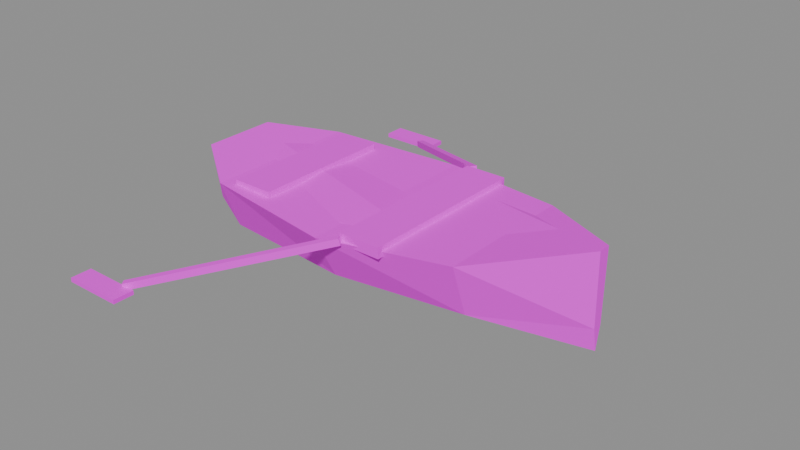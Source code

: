# Source: rowboat.blend  (saved by Blender 5.3.31; exported with 4.5.12 LTS)
import bpy
from mathutils import Matrix  # noqa: F401  (used for matrix-valued properties, if any)

bpy.ops.wm.read_factory_settings(use_empty=True)
scene = bpy.context.scene
scene.name = 'Scene'

# ---- images (referenced by path relative to the original .blend; pixels are not part of the script)
import os
ASSET_DIR = os.environ.get("B2B_ASSET_DIR", "")  # directory of the original .blend (textures are referenced by path, not embedded)
HERE = os.path.dirname(os.path.abspath(__file__))  # packed textures are extracted next to this script under _unpacked/

def load_image(name, relpath, width, height, colorspace="sRGB"):
    """Load a texture the original file referenced (path relative to the .blend, or extracted next to this script)."""
    p = next((c for c in (os.path.join(HERE, relpath), os.path.join(ASSET_DIR, relpath)) if relpath and os.path.exists(c)), "")
    if p:
        img = bpy.data.images.load(p, check_existing=True)
        img.name = name
    else:  # same state as the original file: an image datablock whose file is absent (Cycles renders it pink)
        img = bpy.data.images.new(name, width, height)
        img.source = "FILE"
        img.filepath = "//" + (relpath or name)
    img.colorspace_settings.name = colorspace
    return img
img_village_palette_png = load_image('village_palette.png', 'village_palette.png', 1024, 1024, 'sRGB')

# ---- materials (node trees are filled in below, after node groups)
mat_villagepalette = bpy.data.materials.new('VillagePalette')

# ---- material node trees
mat_villagepalette.use_nodes = True; mat_villagepalette.node_tree.nodes.clear()
_N = mat_villagepalette.node_tree.nodes; _L = mat_villagepalette.node_tree.links
n0 = _N.new('ShaderNodeBsdfPrincipled'); n0.name = 'Principled BSDF'; n0.location = (-200, 100)
n0.inputs[2].default_value = 0.9
n0.inputs[10].default_value = 0.005
n1 = _N.new('ShaderNodeOutputMaterial'); n1.name = 'Material Output'; n1.location = (200, 100)
n2 = _N.new('ShaderNodeTexImage'); n2.name = 'Image Texture'; n2.location = (-320, 300)
n2.image = img_village_palette_png
_L.new(n0.outputs[0], n1.inputs[0])
_L.new(n2.outputs[0], n0.inputs[0])
n1.is_active_output = True

# ---- meshes
me_rowboat = bpy.data.meshes.new('rowboat')
me_rowboat.from_pydata([(-4.6, -0.9, 1.2), (-4.6, -0.675, -0.2), (-4.6, 0.0, -0.75), (-4.6, 0.675, -0.2), (-4.6, 0.9, 1.2), (-3.2, -1.9, 1.0), (-3.2, -1.425, -0.2), (-3.2, 0.0, -0.75), (-3.2, 1.425, -0.2), (-3.2, 1.9, 1.0), (0.0, -2.3, 0.9), (0.0, -1.725, -0.2), (0.0, 0.0, -0.75), (0.0, 1.725, -0.2), (0.0, 2.3, 0.9), (3.0, -1.7, 1.05), (3.0, -1.275, -0.2), (3.0, 0.0, -0.75), (3.0, 1.275, -0.2), (3.0, 1.7, 1.05), (5.2, -0.15, 1.5), (5.2, -0.1125, -0.2), (5.2, 0.0, -0.75), (5.2, 0.1125, -0.2), (5.2, 0.15, 1.5), (-4.6, 0.738, 1.08), (-3.2, 1.558, 0.88), (0.0, 1.886, 0.78), (3.0, 1.394, 0.93), (5.2, 0.123, 1.38), (5.2, -0.123, 1.38), (3.0, -1.394, 0.93), (0.0, -1.886, 0.78), (-3.2, -1.558, 0.88), (-4.6, -0.738, 1.08), (-2.9, -1.7, 0.85), (-1.9, -1.7, 0.85), (-1.9, 1.7, 0.85), (-2.9, 1.7, 0.85), (-2.9, -1.7, 1.1), (-1.9, -1.7, 1.1), (-1.9, 1.7, 1.1), (-2.9, 1.7, 1.1), (0.5, -2.1, 0.85), (1.5, -2.1, 0.85), (1.5, 2.1, 0.85), (0.5, 2.1, 0.85), (0.5, -2.1, 1.1), (1.5, -2.1, 1.1), (1.5, 2.1, 1.1), (0.5, 2.1, 1.1), (0.5701, -2.123, 0.9228), (0.6638, -2.253, 0.9228), (0.6299, -2.277, 1.077), (0.5362, -2.147, 1.077), (-3.03, -4.723, -0.2772), (-2.936, -4.853, -0.2772), (-2.97, -4.877, -0.1228), (-3.064, -4.747, -0.1228), (-4.1, -5.3, -0.3), (-2.7, -5.3, -0.3), (-2.7, -4.8, -0.3), (-4.1, -4.8, -0.3), (-4.1, -5.3, -0.2), (-2.7, -5.3, -0.2), (-2.7, -4.8, -0.2), (-4.1, -4.8, -0.2), (0.6638, 2.253, 0.9228), (0.5701, 2.123, 0.9228), (0.5362, 2.147, 1.077), (0.6299, 2.277, 1.077), (-2.936, 4.853, -0.2772), (-3.03, 4.723, -0.2772), (-3.064, 4.747, -0.1228), (-2.97, 4.877, -0.1228), (-4.1, 4.8, -0.3), (-2.7, 4.8, -0.3), (-2.7, 5.3, -0.3), (-4.1, 5.3, -0.3), (-4.1, 4.8, -0.2), (-2.7, 4.8, -0.2), (-2.7, 5.3, -0.2), (-4.1, 5.3, -0.2)], [], [(0, 1, 6, 5), (1, 2, 7, 6), (2, 3, 8, 7), (3, 4, 9, 8), (4, 0, 5, 9), (5, 6, 11, 10), (6, 7, 12, 11), (7, 8, 13, 12), (8, 9, 14, 13), (9, 5, 10, 14), (10, 11, 16, 15), (11, 12, 17, 16), (12, 13, 18, 17), (13, 14, 19, 18), (14, 10, 15, 19), (15, 16, 21, 20), (16, 17, 22, 21), (17, 18, 23, 22), (18, 19, 24, 23), (19, 15, 20, 24), (4, 3, 2, 1, 0), (20, 21, 22, 23, 24), (34, 33, 32, 31, 30, 29, 28, 27, 26, 25), (35, 38, 37, 36), (39, 40, 41, 42), (35, 36, 40, 39), (36, 37, 41, 40), (37, 38, 42, 41), (38, 35, 39, 42), (43, 46, 45, 44), (47, 48, 49, 50), (43, 44, 48, 47), (44, 45, 49, 48), (45, 46, 50, 49), (46, 43, 47, 50), (51, 54, 53, 52), (55, 56, 57, 58), (51, 52, 56, 55), (52, 53, 57, 56), (53, 54, 58, 57), (54, 51, 55, 58), (59, 62, 61, 60), (63, 64, 65, 66), (59, 60, 64, 63), (60, 61, 65, 64), (61, 62, 66, 65), (62, 59, 63, 66), (67, 70, 69, 68), (71, 72, 73, 74), (67, 68, 72, 71), (68, 69, 73, 72), (69, 70, 74, 73), (70, 67, 71, 74), (75, 78, 77, 76), (79, 80, 81, 82), (75, 76, 80, 79), (76, 77, 81, 80), (77, 78, 82, 81), (78, 75, 79, 82)])
_uv = me_rowboat.uv_layers.new(name='UVMap')
_uv.uv.foreach_set('vector', [0.1328, 0.5773, 0.1328, 0.3782, 0.1328, 0.3782, 0.1328, 0.5489, 0.1328, 0.3782, 0.1328, 0.3, 0.1328, 0.3, 0.1328, 0.3782, 0.1328, 0.3, 0.1328, 0.3782, 0.1328, 0.3782, 0.1328, 0.3, 0.1328, 0.3782, 0.1328, 0.5773, 0.1328, 0.5489, 0.1328, 0.3782, 0.1328, 0.5773, 0.1328, 0.5773, 0.1328, 0.5489, 0.1328, 0.5489, 0.1328, 0.5489, 0.1328, 0.3782, 0.1328, 0.3782, 0.1328, 0.5347, 0.1328, 0.3782, 0.1328, 0.3, 0.1328, 0.3, 0.1328, 0.3782, 0.1328, 0.3, 0.1328, 0.3782, 0.1328, 0.3782, 0.1328, 0.3, 0.1328, 0.3782, 0.1328, 0.5489, 0.1328, 0.5347, 0.1328, 0.3782, 0.1328, 0.5489, 0.1328, 0.5489, 0.1328, 0.5347, 0.1328, 0.5347, 0.1328, 0.5347, 0.1328, 0.3782, 0.1328, 0.3782, 0.1328, 0.556, 0.1328, 0.3782, 0.1328, 0.3, 0.1328, 0.3, 0.1328, 0.3782, 0.1328, 0.3, 0.1328, 0.3782, 0.1328, 0.3782, 0.1328, 0.3, 0.1328, 0.3782, 0.1328, 0.5347, 0.1328, 0.556, 0.1328, 0.3782, 0.1328, 0.5347, 0.1328, 0.5347, 0.1328, 0.556, 0.1328, 0.556, 0.1328, 0.556, 0.1328, 0.3782, 0.1328, 0.3782, 0.1328, 0.62, 0.1328, 0.3782, 0.1328, 0.3, 0.1328, 0.3, 0.1328, 0.3782, 0.1328, 0.3, 0.1328, 0.3782, 0.1328, 0.3782, 0.1328, 0.3, 0.1328, 0.3782, 0.1328, 0.556, 0.1328, 0.62, 0.1328, 0.3782, 0.1328, 0.556, 0.1328, 0.556, 0.1328, 0.62, 0.1328, 0.62, 0.1328, 0.5773, 0.1328, 0.3782, 0.1328, 0.3, 0.1328, 0.3782, 0.1328, 0.5773, 0.1328, 0.62, 0.1328, 0.3782, 0.1328, 0.3, 0.1328, 0.3782, 0.1328, 0.62, 0.1172, 0.41, 0.1172, 0.35, 0.1172, 0.32, 0.1172, 0.365, 0.1172, 0.5, 0.1172, 0.5, 0.1172, 0.365, 0.1172, 0.32, 0.1172, 0.35, 0.1172, 0.41, 0.1484, 0.42, 0.1484, 0.42, 0.1484, 0.42, 0.1484, 0.42, 0.1484, 0.6, 0.1484, 0.6, 0.1484, 0.6, 0.1484, 0.6, 0.1484, 0.42, 0.1484, 0.42, 0.1484, 0.6, 0.1484, 0.6, 0.1484, 0.42, 0.1484, 0.42, 0.1484, 0.6, 0.1484, 0.6, 0.1484, 0.42, 0.1484, 0.42, 0.1484, 0.6, 0.1484, 0.6, 0.1484, 0.42, 0.1484, 0.42, 0.1484, 0.6, 0.1484, 0.6, 0.1484, 0.42, 0.1484, 0.42, 0.1484, 0.42, 0.1484, 0.42, 0.1484, 0.6, 0.1484, 0.6, 0.1484, 0.6, 0.1484, 0.6, 0.1484, 0.42, 0.1484, 0.42, 0.1484, 0.6, 0.1484, 0.6, 0.1484, 0.42, 0.1484, 0.42, 0.1484, 0.6, 0.1484, 0.6, 0.1484, 0.42, 0.1484, 0.42, 0.1484, 0.6, 0.1484, 0.6, 0.1484, 0.42, 0.1484, 0.42, 0.1484, 0.6, 0.1484, 0.6, 0.1641, 0.5795, 0.1641, 0.6, 0.1641, 0.6, 0.1641, 0.5795, 0.1641, 0.42, 0.1641, 0.42, 0.1641, 0.4405, 0.1641, 0.4405, 0.1641, 0.5795, 0.1641, 0.5795, 0.1641, 0.42, 0.1641, 0.42, 0.1641, 0.5795, 0.1641, 0.6, 0.1641, 0.4405, 0.1641, 0.42, 0.1641, 0.6, 0.1641, 0.6, 0.1641, 0.4405, 0.1641, 0.4405, 0.1641, 0.6, 0.1641, 0.5795, 0.1641, 0.42, 0.1641, 0.4405, 0.1641, 0.42, 0.1641, 0.42, 0.1641, 0.42, 0.1641, 0.42, 0.1641, 0.6, 0.1641, 0.6, 0.1641, 0.6, 0.1641, 0.6, 0.1641, 0.42, 0.1641, 0.42, 0.1641, 0.6, 0.1641, 0.6, 0.1641, 0.42, 0.1641, 0.42, 0.1641, 0.6, 0.1641, 0.6, 0.1641, 0.42, 0.1641, 0.42, 0.1641, 0.6, 0.1641, 0.6, 0.1641, 0.42, 0.1641, 0.42, 0.1641, 0.6, 0.1641, 0.6, 0.1641, 0.5795, 0.1641, 0.6, 0.1641, 0.6, 0.1641, 0.5795, 0.1641, 0.42, 0.1641, 0.42, 0.1641, 0.4405, 0.1641, 0.4405, 0.1641, 0.5795, 0.1641, 0.5795, 0.1641, 0.42, 0.1641, 0.42, 0.1641, 0.5795, 0.1641, 0.6, 0.1641, 0.4405, 0.1641, 0.42, 0.1641, 0.6, 0.1641, 0.6, 0.1641, 0.4405, 0.1641, 0.4405, 0.1641, 0.6, 0.1641, 0.5795, 0.1641, 0.42, 0.1641, 0.4405, 0.1641, 0.42, 0.1641, 0.42, 0.1641, 0.42, 0.1641, 0.42, 0.1641, 0.6, 0.1641, 0.6, 0.1641, 0.6, 0.1641, 0.6, 0.1641, 0.42, 0.1641, 0.42, 0.1641, 0.6, 0.1641, 0.6, 0.1641, 0.42, 0.1641, 0.42, 0.1641, 0.6, 0.1641, 0.6, 0.1641, 0.42, 0.1641, 0.42, 0.1641, 0.6, 0.1641, 0.6, 0.1641, 0.42, 0.1641, 0.42, 0.1641, 0.6, 0.1641, 0.6])
me_rowboat.materials.append(mat_villagepalette)
me_rowboat.update()

# ---- objects
ob_rowboat = bpy.data.objects.new('rowboat', me_rowboat)

# ---- transforms, parenting, visibility, modifiers, constraints
ob_rowboat.location = (0.0, 0.0, 0.0)

# ---- collection membership
scene.collection.objects.link(ob_rowboat)

# ---- scene / render settings (as saved in the file)
scene.frame_start = 1; scene.frame_end = 250; scene.frame_set(1)
scene.render.engine = 'BLENDER_EEVEE_NEXT'
scene.render.bake_bias = 0.0
scene.render.bake_samples = 0
scene.render.compositor_device = 'GPU'
scene.eevee.use_volume_custom_range = False
scene.eevee.fast_gi_thickness_near = 0.1
scene.eevee.fast_gi_thickness_far = 0.0
scene.eevee.ray_tracing_options.screen_trace_thickness = 0.1
bpy.context.view_layer.update()

# ---- added for rendering (the .blend has no active camera and no usable light): camera, sun + grey world if the file has none
cam_auto = bpy.data.cameras.new('AutoCamera')
cam_auto.lens = 50.0
cam_auto.sensor_width = 36.0
cam_auto.clip_end = 1000.0
ob_auto_camera = bpy.data.objects.new('AutoCamera', cam_auto)
scene.collection.objects.link(ob_auto_camera)
ob_auto_camera.location = (13.8179, -16.2214, 11.1893)
ob_auto_camera.rotation_euler = (1.09748, -7.21219e-08, 0.694738)
scene.camera = ob_auto_camera
light_auto_sun = bpy.data.lights.new('AutoSun', 'SUN')
light_auto_sun.energy = 3.0
light_auto_sun.angle = 0.0523599
ob_auto_sun = bpy.data.objects.new('AutoSun', light_auto_sun)
scene.collection.objects.link(ob_auto_sun)
ob_auto_sun.rotation_euler = (0.872665, 0.174533, 0.523599)
if scene.world is None:
    world_auto = bpy.data.worlds.new('AutoWorld')
    world_auto.color = (0.3, 0.3, 0.3)
    scene.world = world_auto
bpy.context.view_layer.update()
